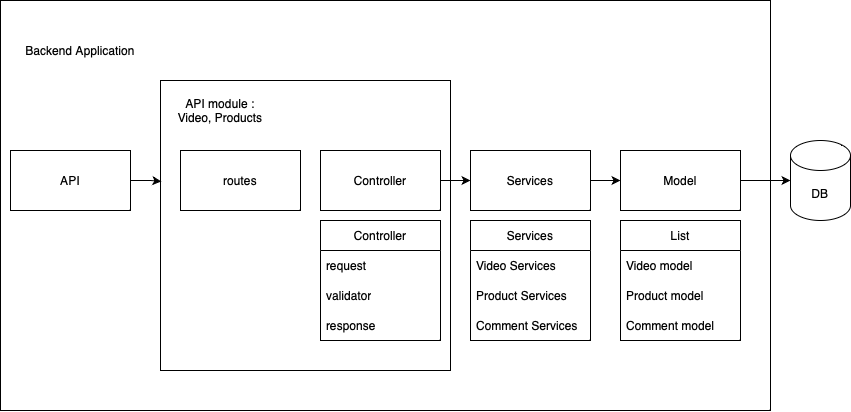

The diagram above was exported from draw.io. Its source (the exported page's mxGraphModel, read from the mxfile embedded in the PNG):
<mxGraphModel dx="1779" dy="694" grid="1" gridSize="10" guides="1" tooltips="1" connect="1" arrows="1" fold="1" page="1" pageScale="1" pageWidth="827" pageHeight="1169" math="0" shadow="0">
  <root>
    <mxCell id="0" />
    <mxCell id="1" parent="0" />
    <mxCell id="PeHMOVpK8LrmQ09_ZwEG-33" value="" style="rounded=0;whiteSpace=wrap;html=1;" parent="1" vertex="1">
      <mxGeometry x="-40" y="160" width="770" height="410" as="geometry" />
    </mxCell>
    <mxCell id="4NccWp47BjlDK50EY-9Y-2" value="" style="rounded=0;whiteSpace=wrap;html=1;" vertex="1" parent="1">
      <mxGeometry x="120" y="240" width="290" height="290" as="geometry" />
    </mxCell>
    <mxCell id="PeHMOVpK8LrmQ09_ZwEG-3" value="Backend Application" style="rounded=0;whiteSpace=wrap;html=1;fontColor=default;labelBackgroundColor=none;labelBorderColor=none;strokeColor=none;" parent="1" vertex="1">
      <mxGeometry x="-20" y="180" width="120" height="60" as="geometry" />
    </mxCell>
    <mxCell id="PeHMOVpK8LrmQ09_ZwEG-4" value="API" style="rounded=0;whiteSpace=wrap;html=1;" parent="1" vertex="1">
      <mxGeometry x="-30" y="310" width="120" height="60" as="geometry" />
    </mxCell>
    <mxCell id="PeHMOVpK8LrmQ09_ZwEG-6" value="Controller" style="rounded=0;whiteSpace=wrap;html=1;" parent="1" vertex="1">
      <mxGeometry x="280" y="310" width="120" height="60" as="geometry" />
    </mxCell>
    <mxCell id="PeHMOVpK8LrmQ09_ZwEG-7" value="Services" style="rounded=0;whiteSpace=wrap;html=1;" parent="1" vertex="1">
      <mxGeometry x="430" y="310" width="120" height="60" as="geometry" />
    </mxCell>
    <mxCell id="PeHMOVpK8LrmQ09_ZwEG-8" value="Model" style="rounded=0;whiteSpace=wrap;html=1;" parent="1" vertex="1">
      <mxGeometry x="580" y="310" width="120" height="60" as="geometry" />
    </mxCell>
    <mxCell id="PeHMOVpK8LrmQ09_ZwEG-13" value="" style="endArrow=classic;html=1;rounded=0;exitX=1;exitY=0.5;exitDx=0;exitDy=0;entryX=0;entryY=0.5;entryDx=0;entryDy=0;" parent="1" source="PeHMOVpK8LrmQ09_ZwEG-6" target="PeHMOVpK8LrmQ09_ZwEG-7" edge="1">
      <mxGeometry width="50" height="50" relative="1" as="geometry">
        <mxPoint x="390" y="330" as="sourcePoint" />
        <mxPoint x="420" y="340" as="targetPoint" />
      </mxGeometry>
    </mxCell>
    <mxCell id="PeHMOVpK8LrmQ09_ZwEG-14" value="" style="endArrow=classic;html=1;rounded=0;exitX=1;exitY=0.5;exitDx=0;exitDy=0;" parent="1" source="PeHMOVpK8LrmQ09_ZwEG-7" edge="1">
      <mxGeometry width="50" height="50" relative="1" as="geometry">
        <mxPoint x="390" y="330" as="sourcePoint" />
        <mxPoint x="580" y="340" as="targetPoint" />
      </mxGeometry>
    </mxCell>
    <mxCell id="PeHMOVpK8LrmQ09_ZwEG-15" value="DB" style="shape=cylinder3;whiteSpace=wrap;html=1;boundedLbl=1;backgroundOutline=1;size=15;" parent="1" vertex="1">
      <mxGeometry x="750" y="300" width="60" height="80" as="geometry" />
    </mxCell>
    <mxCell id="PeHMOVpK8LrmQ09_ZwEG-18" value="Services" style="swimlane;fontStyle=0;childLayout=stackLayout;horizontal=1;startSize=30;horizontalStack=0;resizeParent=1;resizeParentMax=0;resizeLast=0;collapsible=1;marginBottom=0;whiteSpace=wrap;html=1;" parent="1" vertex="1">
      <mxGeometry x="430" y="380" width="120" height="120" as="geometry" />
    </mxCell>
    <mxCell id="PeHMOVpK8LrmQ09_ZwEG-19" value="Video Services" style="text;strokeColor=none;fillColor=none;align=left;verticalAlign=middle;spacingLeft=4;spacingRight=4;overflow=hidden;points=[[0,0.5],[1,0.5]];portConstraint=eastwest;rotatable=0;whiteSpace=wrap;html=1;" parent="PeHMOVpK8LrmQ09_ZwEG-18" vertex="1">
      <mxGeometry y="30" width="120" height="30" as="geometry" />
    </mxCell>
    <mxCell id="PeHMOVpK8LrmQ09_ZwEG-20" value="Product Services" style="text;strokeColor=none;fillColor=none;align=left;verticalAlign=middle;spacingLeft=4;spacingRight=4;overflow=hidden;points=[[0,0.5],[1,0.5]];portConstraint=eastwest;rotatable=0;whiteSpace=wrap;html=1;" parent="PeHMOVpK8LrmQ09_ZwEG-18" vertex="1">
      <mxGeometry y="60" width="120" height="30" as="geometry" />
    </mxCell>
    <mxCell id="PeHMOVpK8LrmQ09_ZwEG-21" value="Comment Services" style="text;strokeColor=none;fillColor=none;align=left;verticalAlign=middle;spacingLeft=4;spacingRight=4;overflow=hidden;points=[[0,0.5],[1,0.5]];portConstraint=eastwest;rotatable=0;whiteSpace=wrap;html=1;" parent="PeHMOVpK8LrmQ09_ZwEG-18" vertex="1">
      <mxGeometry y="90" width="120" height="30" as="geometry" />
    </mxCell>
    <mxCell id="PeHMOVpK8LrmQ09_ZwEG-24" value="Controller" style="swimlane;fontStyle=0;childLayout=stackLayout;horizontal=1;startSize=30;horizontalStack=0;resizeParent=1;resizeParentMax=0;resizeLast=0;collapsible=1;marginBottom=0;whiteSpace=wrap;html=1;" parent="1" vertex="1">
      <mxGeometry x="280" y="380" width="120" height="120" as="geometry" />
    </mxCell>
    <mxCell id="PeHMOVpK8LrmQ09_ZwEG-25" value="request" style="text;strokeColor=none;fillColor=none;align=left;verticalAlign=middle;spacingLeft=4;spacingRight=4;overflow=hidden;points=[[0,0.5],[1,0.5]];portConstraint=eastwest;rotatable=0;whiteSpace=wrap;html=1;" parent="PeHMOVpK8LrmQ09_ZwEG-24" vertex="1">
      <mxGeometry y="30" width="120" height="30" as="geometry" />
    </mxCell>
    <mxCell id="PeHMOVpK8LrmQ09_ZwEG-26" value="validator" style="text;strokeColor=none;fillColor=none;align=left;verticalAlign=middle;spacingLeft=4;spacingRight=4;overflow=hidden;points=[[0,0.5],[1,0.5]];portConstraint=eastwest;rotatable=0;whiteSpace=wrap;html=1;" parent="PeHMOVpK8LrmQ09_ZwEG-24" vertex="1">
      <mxGeometry y="60" width="120" height="30" as="geometry" />
    </mxCell>
    <mxCell id="PeHMOVpK8LrmQ09_ZwEG-27" value="response" style="text;strokeColor=none;fillColor=none;align=left;verticalAlign=middle;spacingLeft=4;spacingRight=4;overflow=hidden;points=[[0,0.5],[1,0.5]];portConstraint=eastwest;rotatable=0;whiteSpace=wrap;html=1;" parent="PeHMOVpK8LrmQ09_ZwEG-24" vertex="1">
      <mxGeometry y="90" width="120" height="30" as="geometry" />
    </mxCell>
    <mxCell id="PeHMOVpK8LrmQ09_ZwEG-28" value="List" style="swimlane;fontStyle=0;childLayout=stackLayout;horizontal=1;startSize=30;horizontalStack=0;resizeParent=1;resizeParentMax=0;resizeLast=0;collapsible=1;marginBottom=0;whiteSpace=wrap;html=1;" parent="1" vertex="1">
      <mxGeometry x="580" y="380" width="120" height="120" as="geometry" />
    </mxCell>
    <mxCell id="PeHMOVpK8LrmQ09_ZwEG-29" value="Video model" style="text;strokeColor=none;fillColor=none;align=left;verticalAlign=middle;spacingLeft=4;spacingRight=4;overflow=hidden;points=[[0,0.5],[1,0.5]];portConstraint=eastwest;rotatable=0;whiteSpace=wrap;html=1;" parent="PeHMOVpK8LrmQ09_ZwEG-28" vertex="1">
      <mxGeometry y="30" width="120" height="30" as="geometry" />
    </mxCell>
    <mxCell id="PeHMOVpK8LrmQ09_ZwEG-30" value="Product model" style="text;strokeColor=none;fillColor=none;align=left;verticalAlign=middle;spacingLeft=4;spacingRight=4;overflow=hidden;points=[[0,0.5],[1,0.5]];portConstraint=eastwest;rotatable=0;whiteSpace=wrap;html=1;" parent="PeHMOVpK8LrmQ09_ZwEG-28" vertex="1">
      <mxGeometry y="60" width="120" height="30" as="geometry" />
    </mxCell>
    <mxCell id="PeHMOVpK8LrmQ09_ZwEG-31" value="Comment model" style="text;strokeColor=none;fillColor=none;align=left;verticalAlign=middle;spacingLeft=4;spacingRight=4;overflow=hidden;points=[[0,0.5],[1,0.5]];portConstraint=eastwest;rotatable=0;whiteSpace=wrap;html=1;" parent="PeHMOVpK8LrmQ09_ZwEG-28" vertex="1">
      <mxGeometry y="90" width="120" height="30" as="geometry" />
    </mxCell>
    <mxCell id="PeHMOVpK8LrmQ09_ZwEG-34" value="" style="endArrow=classic;html=1;rounded=0;exitX=1;exitY=0.5;exitDx=0;exitDy=0;entryX=0;entryY=0.5;entryDx=0;entryDy=0;entryPerimeter=0;" parent="1" source="PeHMOVpK8LrmQ09_ZwEG-8" target="PeHMOVpK8LrmQ09_ZwEG-15" edge="1">
      <mxGeometry width="50" height="50" relative="1" as="geometry">
        <mxPoint x="340" y="340" as="sourcePoint" />
        <mxPoint x="390" y="290" as="targetPoint" />
      </mxGeometry>
    </mxCell>
    <mxCell id="4NccWp47BjlDK50EY-9Y-1" value="routes" style="rounded=0;whiteSpace=wrap;html=1;" vertex="1" parent="1">
      <mxGeometry x="140" y="310" width="120" height="60" as="geometry" />
    </mxCell>
    <mxCell id="4NccWp47BjlDK50EY-9Y-3" value="API module : Video, Products" style="rounded=0;whiteSpace=wrap;html=1;strokeColor=none;" vertex="1" parent="1">
      <mxGeometry x="130" y="250" width="100" height="40" as="geometry" />
    </mxCell>
    <mxCell id="4NccWp47BjlDK50EY-9Y-4" value="" style="endArrow=classic;html=1;rounded=0;exitX=1;exitY=0.5;exitDx=0;exitDy=0;entryX=0.003;entryY=0.348;entryDx=0;entryDy=0;entryPerimeter=0;" edge="1" parent="1" source="PeHMOVpK8LrmQ09_ZwEG-4" target="4NccWp47BjlDK50EY-9Y-2">
      <mxGeometry width="50" height="50" relative="1" as="geometry">
        <mxPoint x="90" y="350" as="sourcePoint" />
        <mxPoint x="140" y="300" as="targetPoint" />
        <Array as="points">
          <mxPoint x="110" y="340" />
        </Array>
      </mxGeometry>
    </mxCell>
  </root>
</mxGraphModel>